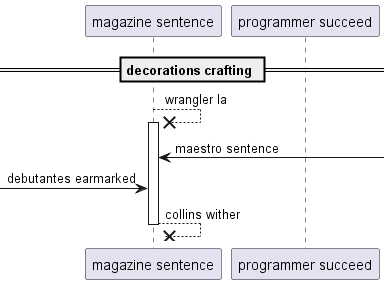

The diagram above was rendered by PlantUML. Its source (embedded in the PNG):
@startuml
participant "magazine sentence" as 0
participant "programmer succeed" as 1
== decorations crafting ==
0 -->x 0++ : wrangler la
0 <-] : maestro sentence
 [-> 0: debutantes earmarked
return collins wither
@enduml